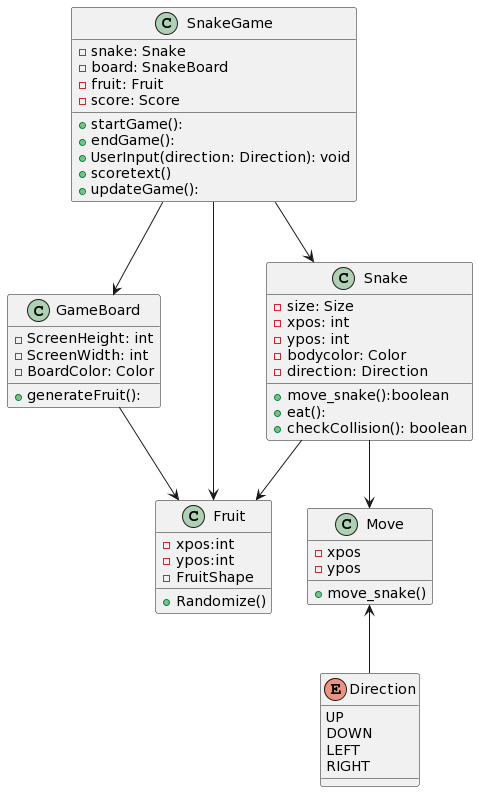

The diagram above was rendered by PlantUML. Its source (embedded in the PNG):
@startuml
class SnakeGame {
  - snake: Snake
  - board: SnakeBoard
  - fruit: Fruit 
  -score: Score
  + startGame():
  + endGame(): 
  + UserInput(direction: Direction): void
  +scoretext()
  + updateGame(): 
}

class Snake {
  - size: Size
  - xpos: int
  - ypos: int
  -bodycolor: Color
  -direction: Direction
  + move_snake():boolean
  + eat(): 
  + checkCollision(): boolean
}

class GameBoard {
 -ScreenHeight: int
 -ScreenWidth: int
 -BoardColor: Color
  + generateFruit(): 
  
}

class Fruit {
-xpos:int
-ypos:int
-FruitShape
+Randomize()
}


enum Direction {
  UP
  DOWN
  LEFT
  RIGHT
}

class Move {
-xpos
-ypos
+move_snake()
}

SnakeGame --> Snake
SnakeGame -->GameBoard
SnakeGame --> Fruit
Snake -->Fruit
Snake --> Move
Move <-- Direction 
GameBoard-->Fruit
@enduml